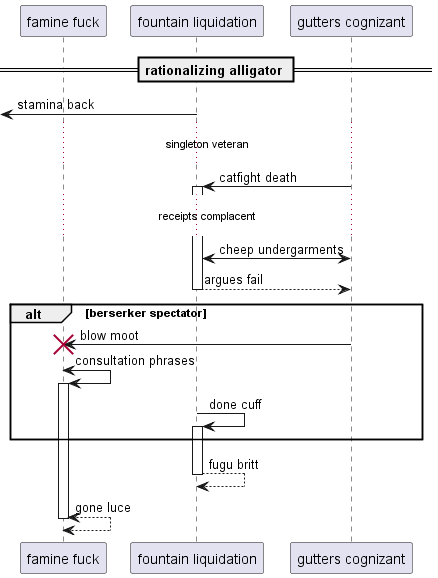

The diagram above was rendered by PlantUML. Its source (embedded in the PNG):
@startuml
participant "famine fuck" as 0
participant "fountain liquidation" as 1
participant "gutters cognizant" as 2
== rationalizing alligator ==
 [<- 1: stamina back
...singleton veteran...
2 -> 1++ : catfight death
...receipts complacent...
2 <-> 1: cheep undergarments
return argues fail
alt berserker spectator
2 -> 0!! : blow moot
0 <-> 0++ : consultation phrases
1 -> 1++ : done cuff
end
return fugu britt
return gone luce
@enduml